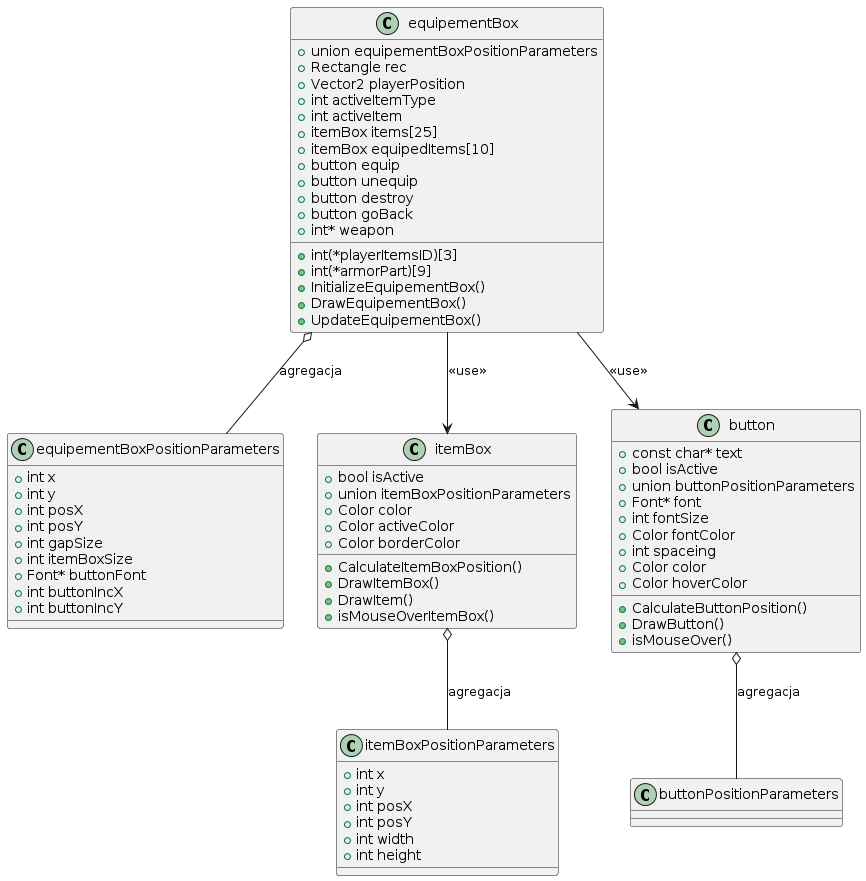

The diagram above was rendered by PlantUML. Its source (embedded in the PNG):
@startuml
class equipementBox {
  +union equipementBoxPositionParameters
  +Rectangle rec
  +Vector2 playerPosition
  +int activeItemType
  +int activeItem
  +itemBox items[25]
  +itemBox equipedItems[10]
  +button equip
  +button unequip
  +button destroy
  +button goBack
  +int(*playerItemsID)[3]
  +int(*armorPart)[9]
  +int* weapon
  +InitializeEquipementBox()
  +DrawEquipementBox()
  +UpdateEquipementBox()
}

class equipementBoxPositionParameters {
  +int x
  +int y
  +int posX
  +int posY
  +int gapSize
  +int itemBoxSize
  +Font* buttonFont
  +int buttonIncX
  +int buttonIncY
}

class itemBox {
  +bool isActive
  +union itemBoxPositionParameters
  +Color color
  +Color activeColor
  +Color borderColor
  +CalculateItemBoxPosition()
  +DrawItemBox()
  +DrawItem()
  +isMouseOverItemBox()
}

class itemBoxPositionParameters {
  +int x
  +int y
  +int posX
  +int posY
  +int width
  +int height
}

class button {
  +const char* text
  +bool isActive
  +union buttonPositionParameters
  +Font* font
  +int fontSize
  +Color fontColor
  +int spaceing
  +Color color
  +Color hoverColor
  +CalculateButtonPosition()
  +DrawButton()
  +isMouseOver()
}

equipementBox o-- equipementBoxPositionParameters : agregacja
itemBox o-- itemBoxPositionParameters : agregacja
button o-- buttonPositionParameters : agregacja

equipementBox --> itemBox : <<use>>
equipementBox --> button : <<use>>
@enduml